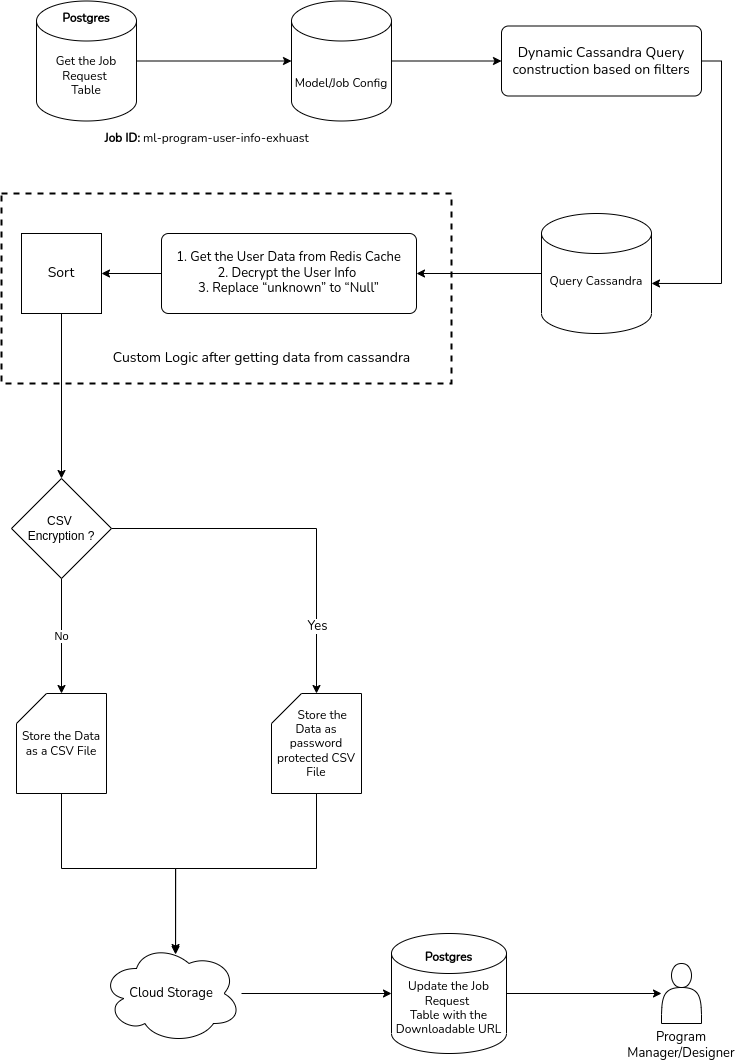

The diagram above was exported from draw.io. Its source (the exported page's mxGraphModel, read from the mxfile embedded in the PNG):
<mxGraphModel dx="2189" dy="804" grid="1" gridSize="10" guides="1" tooltips="1" connect="1" arrows="1" fold="1" page="1" pageScale="1" pageWidth="827" pageHeight="1169" math="0" shadow="0">
  <root>
    <mxCell id="WIyWlLk6GJQsqaUBKTNV-0" />
    <mxCell id="WIyWlLk6GJQsqaUBKTNV-1" parent="WIyWlLk6GJQsqaUBKTNV-0" />
    <mxCell id="SEZ3eUi9V_Dgt-k59Wp_-3" value="&lt;font data-font-src=&quot;https://fonts.googleapis.com/css?family=Nunito&quot; face=&quot;Nunito&quot;&gt;&lt;b&gt;&lt;font data-font-src=&quot;https://fonts.googleapis.com/css?family=Nunito&quot;&gt;Job ID:&lt;/font&gt;&lt;/b&gt; ml-program-user-info-exhuast&lt;/font&gt;" style="text;html=1;align=center;verticalAlign=middle;resizable=0;points=[];autosize=1;strokeColor=none;fillColor=none;" parent="WIyWlLk6GJQsqaUBKTNV-1" vertex="1">
      <mxGeometry x="80" y="180" width="230" height="30" as="geometry" />
    </mxCell>
    <mxCell id="SEZ3eUi9V_Dgt-k59Wp_-39" style="edgeStyle=orthogonalEdgeStyle;rounded=0;orthogonalLoop=1;jettySize=auto;html=1;exitX=0;exitY=0.5;exitDx=0;exitDy=0;exitPerimeter=0;" parent="WIyWlLk6GJQsqaUBKTNV-1" source="SEZ3eUi9V_Dgt-k59Wp_-6" target="SEZ3eUi9V_Dgt-k59Wp_-14" edge="1">
      <mxGeometry relative="1" as="geometry" />
    </mxCell>
    <mxCell id="SEZ3eUi9V_Dgt-k59Wp_-6" value="&lt;br&gt;&lt;font data-font-src=&quot;https://fonts.googleapis.com/css?family=Nunito&quot; face=&quot;Nunito&quot;&gt;Query Cassandra&lt;/font&gt;" style="strokeWidth=1;html=1;shape=mxgraph.flowchart.database;whiteSpace=wrap;" parent="WIyWlLk6GJQsqaUBKTNV-1" vertex="1">
      <mxGeometry x="530" y="270" width="110" height="120" as="geometry" />
    </mxCell>
    <mxCell id="wBGFHlhdvsf-NXKjsNZf-1" style="edgeStyle=orthogonalEdgeStyle;rounded=0;orthogonalLoop=1;jettySize=auto;html=1;entryX=0;entryY=0.5;entryDx=0;entryDy=0;entryPerimeter=0;fontFamily=Nunito;fontSource=https%3A%2F%2Ffonts.googleapis.com%2Fcss%3Ffamily%3DNunito;" parent="WIyWlLk6GJQsqaUBKTNV-1" source="SEZ3eUi9V_Dgt-k59Wp_-7" target="SEZ3eUi9V_Dgt-k59Wp_-8" edge="1">
      <mxGeometry relative="1" as="geometry" />
    </mxCell>
    <mxCell id="SEZ3eUi9V_Dgt-k59Wp_-7" value="&lt;span style=&quot;font-size: 12px; font-style: normal; font-variant-ligatures: normal; font-variant-caps: normal; letter-spacing: normal; orphans: 2; text-indent: 0px; text-transform: none; widows: 2; word-spacing: 0px; -webkit-text-stroke-width: 0px; text-decoration-thickness: initial; text-decoration-style: initial; text-decoration-color: initial; float: none; display: inline !important;&quot;&gt;&lt;br&gt;&lt;br&gt;Get the Job Request&amp;nbsp;&lt;/span&gt;&lt;br style=&quot;border-color: var(--border-color); font-size: 12px; font-style: normal; font-variant-ligatures: normal; font-variant-caps: normal; font-weight: 400; letter-spacing: normal; orphans: 2; text-indent: 0px; text-transform: none; widows: 2; word-spacing: 0px; -webkit-text-stroke-width: 0px; text-decoration-thickness: initial; text-decoration-style: initial; text-decoration-color: initial;&quot;&gt;&lt;span style=&quot;font-size: 12px; font-style: normal; font-variant-ligatures: normal; font-variant-caps: normal; font-weight: 400; letter-spacing: normal; orphans: 2; text-indent: 0px; text-transform: none; widows: 2; word-spacing: 0px; -webkit-text-stroke-width: 0px; text-decoration-thickness: initial; text-decoration-style: initial; text-decoration-color: initial; float: none; display: inline !important;&quot;&gt;Table&lt;/span&gt;" style="strokeWidth=1;html=1;shape=mxgraph.flowchart.database;whiteSpace=wrap;fontFamily=Nunito;fontSource=https%3A%2F%2Ffonts.googleapis.com%2Fcss%3Ffamily%3DNunito;verticalAlign=middle;align=center;horizontal=1;fontColor=default;labelBackgroundColor=none;labelBorderColor=none;" parent="WIyWlLk6GJQsqaUBKTNV-1" vertex="1">
      <mxGeometry x="25" y="57.5" width="100" height="120" as="geometry" />
    </mxCell>
    <mxCell id="SEZ3eUi9V_Dgt-k59Wp_-37" style="edgeStyle=orthogonalEdgeStyle;rounded=0;orthogonalLoop=1;jettySize=auto;html=1;" parent="WIyWlLk6GJQsqaUBKTNV-1" source="SEZ3eUi9V_Dgt-k59Wp_-8" target="SEZ3eUi9V_Dgt-k59Wp_-11" edge="1">
      <mxGeometry relative="1" as="geometry" />
    </mxCell>
    <mxCell id="SEZ3eUi9V_Dgt-k59Wp_-8" value="&lt;span style=&quot;font-size: 12px; font-style: normal; font-variant-ligatures: normal; font-variant-caps: normal; letter-spacing: normal; orphans: 2; text-indent: 0px; text-transform: none; widows: 2; word-spacing: 0px; -webkit-text-stroke-width: 0px; text-decoration-thickness: initial; text-decoration-style: initial; text-decoration-color: initial; float: none; display: inline !important;&quot;&gt;&lt;b style=&quot;&quot;&gt;&lt;font data-font-src=&quot;https://fonts.googleapis.com/css?family=Nunito&quot; face=&quot;Nunito&quot;&gt;&lt;br&gt;&lt;/font&gt;&lt;/b&gt;&lt;br&gt;&lt;br&gt;&lt;div style=&quot;&quot;&gt;&lt;span style=&quot;font-family: Nunito; background-color: initial;&quot;&gt;Model/Job Config&lt;/span&gt;&lt;/div&gt;&lt;/span&gt;" style="strokeWidth=1;html=1;shape=mxgraph.flowchart.database;whiteSpace=wrap;fontColor=default;labelBackgroundColor=none;labelBorderColor=none;" parent="WIyWlLk6GJQsqaUBKTNV-1" vertex="1">
      <mxGeometry x="280" y="57.5" width="100" height="120" as="geometry" />
    </mxCell>
    <mxCell id="SEZ3eUi9V_Dgt-k59Wp_-38" style="edgeStyle=orthogonalEdgeStyle;rounded=0;orthogonalLoop=1;jettySize=auto;html=1;entryX=1;entryY=0.583;entryDx=0;entryDy=0;entryPerimeter=0;exitX=1;exitY=0.5;exitDx=0;exitDy=0;" parent="WIyWlLk6GJQsqaUBKTNV-1" source="SEZ3eUi9V_Dgt-k59Wp_-11" target="SEZ3eUi9V_Dgt-k59Wp_-6" edge="1">
      <mxGeometry relative="1" as="geometry">
        <mxPoint x="600" y="270" as="sourcePoint" />
      </mxGeometry>
    </mxCell>
    <mxCell id="SEZ3eUi9V_Dgt-k59Wp_-11" value="&lt;span style=&quot;&quot;&gt;&lt;font style=&quot;font-size: 14px;&quot; data-font-src=&quot;https://fonts.googleapis.com/css?family=Nunito&quot; face=&quot;Nunito&quot;&gt;Dynamic Cassandra Query construction based on filters&lt;/font&gt;&lt;/span&gt;" style="rounded=1;whiteSpace=wrap;html=1;absoluteArcSize=1;arcSize=14;strokeWidth=1;" parent="WIyWlLk6GJQsqaUBKTNV-1" vertex="1">
      <mxGeometry x="490" y="82.5" width="200" height="70" as="geometry" />
    </mxCell>
    <mxCell id="SEZ3eUi9V_Dgt-k59Wp_-40" style="edgeStyle=orthogonalEdgeStyle;rounded=0;orthogonalLoop=1;jettySize=auto;html=1;entryX=1;entryY=0.5;entryDx=0;entryDy=0;" parent="WIyWlLk6GJQsqaUBKTNV-1" source="SEZ3eUi9V_Dgt-k59Wp_-14" target="wBGFHlhdvsf-NXKjsNZf-8" edge="1">
      <mxGeometry relative="1" as="geometry">
        <mxPoint x="105" y="330" as="targetPoint" />
      </mxGeometry>
    </mxCell>
    <mxCell id="SEZ3eUi9V_Dgt-k59Wp_-14" value="&lt;blockquote style=&quot;margin: 0 0 0 40px; border: none; padding: 0px;&quot;&gt;&lt;/blockquote&gt;&lt;span style=&quot;font-family: Nunito; background-color: initial; font-size: 13px;&quot;&gt;&lt;div style=&quot;&quot;&gt;&lt;span style=&quot;background-color: initial;&quot;&gt;&lt;font style=&quot;font-size: 13px;&quot;&gt;1. Get the User Data from Redis Cache&lt;/font&gt;&lt;/span&gt;&lt;/div&gt;&lt;/span&gt;&lt;blockquote style=&quot;margin: 0px 0px 0px 40px; border: none; padding: 0px; font-size: 13px;&quot;&gt;&lt;/blockquote&gt;&lt;font style=&quot;font-size: 13px;&quot;&gt;&lt;span style=&quot;font-family: Nunito; background-color: initial;&quot;&gt;&lt;div style=&quot;&quot;&gt;&lt;span style=&quot;background-color: initial;&quot;&gt;2. Decrypt the User Info&amp;nbsp;&lt;/span&gt;&lt;/div&gt;&lt;/span&gt;&lt;font style=&quot;font-size: 13px;&quot; data-font-src=&quot;https://fonts.googleapis.com/css?family=Nunito&quot; face=&quot;Nunito&quot;&gt;&lt;div style=&quot;&quot;&gt;&lt;span style=&quot;background-color: initial;&quot;&gt;3.&amp;nbsp;Replace “unknown” to “Null”&lt;/span&gt;&lt;/div&gt;&lt;/font&gt;&lt;/font&gt;" style="rounded=1;whiteSpace=wrap;html=1;absoluteArcSize=1;arcSize=14;strokeWidth=1;align=center;" parent="WIyWlLk6GJQsqaUBKTNV-1" vertex="1">
      <mxGeometry x="150" y="290" width="255" height="80" as="geometry" />
    </mxCell>
    <mxCell id="SEZ3eUi9V_Dgt-k59Wp_-16" value="&lt;font style=&quot;font-size: 14px;&quot; data-font-src=&quot;https://fonts.googleapis.com/css?family=Nunito&quot; face=&quot;Nunito&quot;&gt;Custom Logic after getting data from cassandra&lt;/font&gt;" style="text;html=1;align=center;verticalAlign=middle;resizable=0;points=[];autosize=1;strokeColor=none;fillColor=none;" parent="WIyWlLk6GJQsqaUBKTNV-1" vertex="1">
      <mxGeometry x="90" y="400" width="320" height="30" as="geometry" />
    </mxCell>
    <mxCell id="wBGFHlhdvsf-NXKjsNZf-11" style="edgeStyle=orthogonalEdgeStyle;rounded=0;orthogonalLoop=1;jettySize=auto;html=1;entryX=0.529;entryY=0.11;entryDx=0;entryDy=0;entryPerimeter=0;fontFamily=Nunito;fontSource=https%3A%2F%2Ffonts.googleapis.com%2Fcss%3Ffamily%3DNunito;fontSize=13;fontColor=default;" parent="WIyWlLk6GJQsqaUBKTNV-1" source="SEZ3eUi9V_Dgt-k59Wp_-20" target="SEZ3eUi9V_Dgt-k59Wp_-30" edge="1">
      <mxGeometry relative="1" as="geometry" />
    </mxCell>
    <mxCell id="SEZ3eUi9V_Dgt-k59Wp_-20" value="&lt;font data-font-src=&quot;https://fonts.googleapis.com/css?family=Nunito&quot; face=&quot;Nunito&quot;&gt;Store the Data as a CSV File&lt;/font&gt;" style="shape=card;whiteSpace=wrap;html=1;" parent="WIyWlLk6GJQsqaUBKTNV-1" vertex="1">
      <mxGeometry x="5" y="750" width="90" height="100" as="geometry" />
    </mxCell>
    <mxCell id="SEZ3eUi9V_Dgt-k59Wp_-23" style="edgeStyle=orthogonalEdgeStyle;rounded=0;orthogonalLoop=1;jettySize=auto;html=1;" parent="WIyWlLk6GJQsqaUBKTNV-1" source="SEZ3eUi9V_Dgt-k59Wp_-21" target="SEZ3eUi9V_Dgt-k59Wp_-22" edge="1">
      <mxGeometry relative="1" as="geometry" />
    </mxCell>
    <mxCell id="wBGFHlhdvsf-NXKjsNZf-10" value="Yes" style="edgeLabel;html=1;align=center;verticalAlign=middle;resizable=0;points=[];fontSize=13;fontFamily=Nunito;fontColor=default;" parent="SEZ3eUi9V_Dgt-k59Wp_-23" vertex="1" connectable="0">
      <mxGeometry x="0.6324" relative="1" as="geometry">
        <mxPoint as="offset" />
      </mxGeometry>
    </mxCell>
    <mxCell id="SEZ3eUi9V_Dgt-k59Wp_-25" value="No" style="edgeStyle=orthogonalEdgeStyle;rounded=0;orthogonalLoop=1;jettySize=auto;html=1;exitX=0.5;exitY=1;exitDx=0;exitDy=0;exitPerimeter=0;entryX=0.5;entryY=0;entryDx=0;entryDy=0;entryPerimeter=0;" parent="WIyWlLk6GJQsqaUBKTNV-1" source="SEZ3eUi9V_Dgt-k59Wp_-21" target="SEZ3eUi9V_Dgt-k59Wp_-20" edge="1">
      <mxGeometry relative="1" as="geometry" />
    </mxCell>
    <mxCell id="SEZ3eUi9V_Dgt-k59Wp_-21" value="CSV &lt;br&gt;Encryption ?" style="strokeWidth=1;html=1;shape=mxgraph.flowchart.decision;whiteSpace=wrap;" parent="WIyWlLk6GJQsqaUBKTNV-1" vertex="1">
      <mxGeometry y="535" width="100" height="100" as="geometry" />
    </mxCell>
    <mxCell id="SEZ3eUi9V_Dgt-k59Wp_-32" style="edgeStyle=orthogonalEdgeStyle;rounded=0;orthogonalLoop=1;jettySize=auto;html=1;exitX=0.5;exitY=1;exitDx=0;exitDy=0;exitPerimeter=0;entryX=0.529;entryY=0.09;entryDx=0;entryDy=0;entryPerimeter=0;" parent="WIyWlLk6GJQsqaUBKTNV-1" source="SEZ3eUi9V_Dgt-k59Wp_-22" target="SEZ3eUi9V_Dgt-k59Wp_-30" edge="1">
      <mxGeometry relative="1" as="geometry">
        <mxPoint x="170" y="1000" as="targetPoint" />
      </mxGeometry>
    </mxCell>
    <mxCell id="SEZ3eUi9V_Dgt-k59Wp_-22" value="&lt;font data-font-src=&quot;https://fonts.googleapis.com/css?family=Nunito&quot; face=&quot;Nunito&quot;&gt;&amp;nbsp; &amp;nbsp; Store the Data as password protected CSV File&lt;/font&gt;" style="shape=card;whiteSpace=wrap;html=1;" parent="WIyWlLk6GJQsqaUBKTNV-1" vertex="1">
      <mxGeometry x="260" y="750" width="90" height="100" as="geometry" />
    </mxCell>
    <mxCell id="SEZ3eUi9V_Dgt-k59Wp_-28" style="edgeStyle=orthogonalEdgeStyle;rounded=0;orthogonalLoop=1;jettySize=auto;html=1;exitX=0.5;exitY=1;exitDx=0;exitDy=0;" parent="WIyWlLk6GJQsqaUBKTNV-1" source="wBGFHlhdvsf-NXKjsNZf-8" target="SEZ3eUi9V_Dgt-k59Wp_-21" edge="1">
      <mxGeometry relative="1" as="geometry">
        <mxPoint x="75" y="585" as="sourcePoint" />
      </mxGeometry>
    </mxCell>
    <mxCell id="wBGFHlhdvsf-NXKjsNZf-12" style="edgeStyle=orthogonalEdgeStyle;rounded=0;orthogonalLoop=1;jettySize=auto;html=1;entryX=0;entryY=0.5;entryDx=0;entryDy=0;entryPerimeter=0;fontFamily=Nunito;fontSource=https%3A%2F%2Ffonts.googleapis.com%2Fcss%3Ffamily%3DNunito;fontSize=13;fontColor=default;" parent="WIyWlLk6GJQsqaUBKTNV-1" source="SEZ3eUi9V_Dgt-k59Wp_-30" target="SEZ3eUi9V_Dgt-k59Wp_-34" edge="1">
      <mxGeometry relative="1" as="geometry" />
    </mxCell>
    <mxCell id="SEZ3eUi9V_Dgt-k59Wp_-30" value="&lt;font data-font-src=&quot;https://fonts.googleapis.com/css?family=Nunito&quot; face=&quot;Nunito&quot; style=&quot;font-size: 13px;&quot;&gt;Cloud Storage&lt;/font&gt;" style="ellipse;shape=cloud;whiteSpace=wrap;html=1;verticalAlign=middle;labelPosition=center;verticalLabelPosition=middle;align=center;fontSize=13;" parent="WIyWlLk6GJQsqaUBKTNV-1" vertex="1">
      <mxGeometry x="90" y="1000" width="140" height="100" as="geometry" />
    </mxCell>
    <mxCell id="wBGFHlhdvsf-NXKjsNZf-15" style="edgeStyle=orthogonalEdgeStyle;rounded=0;orthogonalLoop=1;jettySize=auto;html=1;fontFamily=Nunito;fontSource=https%3A%2F%2Ffonts.googleapis.com%2Fcss%3Ffamily%3DNunito;fontSize=13;fontColor=default;" parent="WIyWlLk6GJQsqaUBKTNV-1" source="SEZ3eUi9V_Dgt-k59Wp_-34" target="wBGFHlhdvsf-NXKjsNZf-14" edge="1">
      <mxGeometry relative="1" as="geometry" />
    </mxCell>
    <mxCell id="SEZ3eUi9V_Dgt-k59Wp_-34" value="&lt;font data-font-src=&quot;https://fonts.googleapis.com/css?family=Nunito&quot; face=&quot;Nunito&quot;&gt;&lt;span style=&quot;font-size: 12px; font-style: normal; font-variant-ligatures: normal; font-variant-caps: normal; letter-spacing: normal; orphans: 2; text-align: center; text-indent: 0px; text-transform: none; widows: 2; word-spacing: 0px; -webkit-text-stroke-width: 0px; text-decoration-thickness: initial; text-decoration-style: initial; text-decoration-color: initial; float: none; display: inline !important;&quot;&gt;&lt;b style=&quot;&quot;&gt;Postgres&lt;/b&gt;&lt;br&gt;&lt;br&gt;Update the Job Request&amp;nbsp;&lt;/span&gt;&lt;br style=&quot;border-color: var(--border-color); font-size: 12px; font-style: normal; font-variant-ligatures: normal; font-variant-caps: normal; font-weight: 400; letter-spacing: normal; orphans: 2; text-align: center; text-indent: 0px; text-transform: none; widows: 2; word-spacing: 0px; -webkit-text-stroke-width: 0px; text-decoration-thickness: initial; text-decoration-style: initial; text-decoration-color: initial;&quot;&gt;&lt;span style=&quot;font-size: 12px; font-style: normal; font-variant-ligatures: normal; font-variant-caps: normal; font-weight: 400; letter-spacing: normal; orphans: 2; text-align: center; text-indent: 0px; text-transform: none; widows: 2; word-spacing: 0px; -webkit-text-stroke-width: 0px; text-decoration-thickness: initial; text-decoration-style: initial; text-decoration-color: initial; float: none; display: inline !important;&quot;&gt;Table with the Downloadable URL&lt;/span&gt;&lt;/font&gt;" style="strokeWidth=1;html=1;shape=mxgraph.flowchart.database;whiteSpace=wrap;fontColor=default;labelBackgroundColor=none;labelBorderColor=none;" parent="WIyWlLk6GJQsqaUBKTNV-1" vertex="1">
      <mxGeometry x="380" y="990" width="115" height="120" as="geometry" />
    </mxCell>
    <mxCell id="wBGFHlhdvsf-NXKjsNZf-0" value="&lt;b&gt;Postgres&lt;/b&gt;" style="text;html=1;strokeColor=none;fillColor=none;align=center;verticalAlign=middle;whiteSpace=wrap;rounded=0;fontFamily=Nunito;fontSource=https%3A%2F%2Ffonts.googleapis.com%2Fcss%3Ffamily%3DNunito;" parent="WIyWlLk6GJQsqaUBKTNV-1" vertex="1">
      <mxGeometry x="45" y="60" width="60" height="30" as="geometry" />
    </mxCell>
    <mxCell id="wBGFHlhdvsf-NXKjsNZf-8" value="Sort" style="whiteSpace=wrap;html=1;aspect=fixed;labelBackgroundColor=none;labelBorderColor=none;fontFamily=Nunito;fontSource=https%3A%2F%2Ffonts.googleapis.com%2Fcss%3Ffamily%3DNunito;fontSize=14;fontColor=default;" parent="WIyWlLk6GJQsqaUBKTNV-1" vertex="1">
      <mxGeometry x="10" y="290" width="80" height="80" as="geometry" />
    </mxCell>
    <mxCell id="wBGFHlhdvsf-NXKjsNZf-9" value="" style="rounded=0;whiteSpace=wrap;html=1;labelBackgroundColor=none;labelBorderColor=none;fontFamily=Nunito;fontSource=https%3A%2F%2Ffonts.googleapis.com%2Fcss%3Ffamily%3DNunito;fontSize=13;fontColor=default;fillColor=none;dashed=1;strokeWidth=2;" parent="WIyWlLk6GJQsqaUBKTNV-1" vertex="1">
      <mxGeometry x="-10" y="250" width="450" height="190" as="geometry" />
    </mxCell>
    <mxCell id="wBGFHlhdvsf-NXKjsNZf-14" value="Program Manager/Designer" style="shape=actor;whiteSpace=wrap;html=1;labelBackgroundColor=none;labelBorderColor=none;strokeWidth=1;fontFamily=Nunito;fontSource=https%3A%2F%2Ffonts.googleapis.com%2Fcss%3Ffamily%3DNunito;fontSize=13;fontColor=default;fillColor=none;labelPosition=center;verticalLabelPosition=bottom;align=center;verticalAlign=top;" parent="WIyWlLk6GJQsqaUBKTNV-1" vertex="1">
      <mxGeometry x="650" y="1020" width="40" height="60" as="geometry" />
    </mxCell>
  </root>
</mxGraphModel>